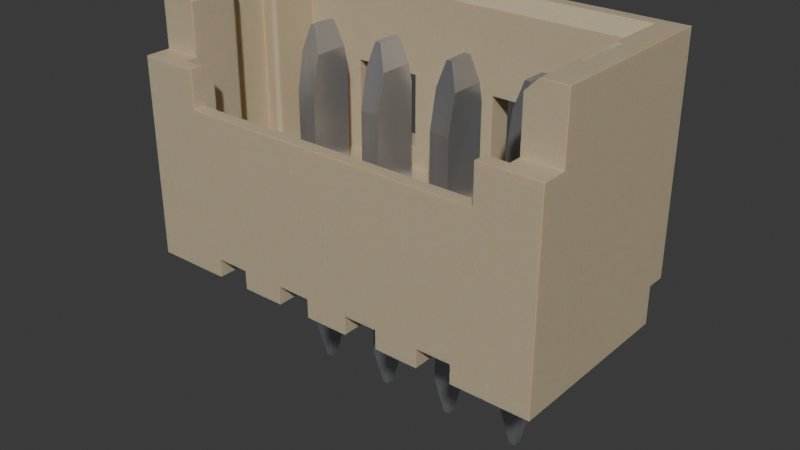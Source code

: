# Source: Conn_Molex_PicoBlade_1x4_53047-0410.blend  (saved by Blender 4.1.24; exported with 4.5.12 LTS)
import bpy
from mathutils import Matrix  # noqa: F401  (used for matrix-valued properties, if any)

bpy.ops.wm.read_factory_settings(use_empty=True)
scene = bpy.context.scene
scene.name = 'Scene'

# ---- collections
col_conn_molex_picoblade_1x4_53047_0410 = bpy.data.collections.new('Conn_Molex_PicoBlade_1x4_53047-0410'); scene.collection.children.link(col_conn_molex_picoblade_1x4_53047_0410)

# ---- materials (node trees are filled in below, after node groups)
mat_metal_pins = bpy.data.materials.new('metal_pins')
mat_metal_pins.use_transparent_shadow = False
mat_metal_pins.preview_render_type = 'CUBE'
mat_plastic_case_beige = bpy.data.materials.new('plastic_case_beige')
mat_plastic_case_beige.use_transparent_shadow = False
mat_plastic_case_beige.preview_render_type = 'CUBE'

# ---- material node trees
mat_metal_pins.use_nodes = True; mat_metal_pins.node_tree.nodes.clear()
_N = mat_metal_pins.node_tree.nodes; _L = mat_metal_pins.node_tree.links
n0 = _N.new('ShaderNodeMapping'); n0.name = 'Mapping'; n0.location = (-1447, -91)
n0.inputs[3].default_value = (4.8, 1.2, 1.1)
n1 = _N.new('ShaderNodeBsdfPrincipled'); n1.name = 'Principled BSDF'; n1.location = (-560, 254)
n1.distribution = 'GGX'
n1.subsurface_method = 'BURLEY'
n1.inputs[1].default_value = 0.7818
n1.inputs[2].default_value = 0.2886
n1.inputs[3].default_value = 1.45
n1.inputs[13].default_value = 0.0
n1.inputs[27].default_value = (0.0, 0.0, 0.0, 1.0)
n1.inputs[28].default_value = 1.0
n2 = _N.new('ShaderNodeOutputMaterial'); n2.name = 'Material Output.002'; n2.location = (-205, 253)
n2.width = 213
n3 = _N.new('ShaderNodeTexNoise'); n3.name = 'Noise Texture.002'; n3.location = (-1228, -73)
n3.inputs[2].default_value = 0.1
n3.inputs[3].default_value = 7.0
n3.inputs[4].default_value = 0.6
n3.inputs[8].default_value = 0.4
n4 = _N.new('ShaderNodeTexCoord'); n4.name = 'Texture Coordinate'; n4.location = (-1636, -116)
n5 = _N.new('ShaderNodeMix'); n5.name = 'Mix.001'; n5.location = (-921, 45)
n5.data_type = 'RGBA'
n5.inputs[6].default_value = (0.9398, 0.9547, 1.0, 1.0)
n5.inputs[7].default_value = (0.13, 0.1259, 0.1359, 1.0)
n6 = _N.new('ShaderNodeBump'); n6.name = 'Bump.001'; n6.location = (-1001, -227)
n6.inputs[0].default_value = 0.05
n6.inputs[1].default_value = 0.01
n6.inputs[2].default_value = 1.0
_L.new(n1.outputs[0], n2.inputs[0])
_L.new(n3.outputs[0], n6.inputs[3])
_L.new(n0.outputs[0], n3.inputs[0])
_L.new(n3.outputs[0], n5.inputs[0])
_L.new(n4.outputs[3], n0.inputs[0])
_L.new(n5.outputs[2], n1.inputs[0])
_L.new(n6.outputs[0], n1.inputs[5])
n2.is_active_output = True
mat_plastic_case_beige.use_nodes = True; mat_plastic_case_beige.node_tree.nodes.clear()
_N = mat_plastic_case_beige.node_tree.nodes; _L = mat_plastic_case_beige.node_tree.links
n0 = _N.new('ShaderNodeMapping'); n0.name = 'Mapping'; n0.location = (-1285, 476)
n0.inputs[3].default_value = (3.0, 1.0, 1.0)
n1 = _N.new('ShaderNodeOutputMaterial'); n1.name = 'Material Output.001'; n1.location = (26, 511)
n2 = _N.new('ShaderNodeTexCoord'); n2.name = 'Texture Coordinate'; n2.location = (-1524, 391)
n3 = _N.new('ShaderNodeTexNoise'); n3.name = 'Noise Texture'; n3.location = (-1027, 281)
n3.inputs[2].default_value = 80.0
n3.inputs[3].default_value = 10.8
n3.inputs[4].default_value = 0.917
n3.inputs[8].default_value = 1.6
n4 = _N.new('ShaderNodeBump'); n4.name = 'Bump'; n4.location = (-650, 112)
n4.inputs[0].default_value = 0.05
n4.inputs[1].default_value = 1.0
n4.inputs[2].default_value = 1.0
n5 = _N.new('ShaderNodeValToRGB'); n5.name = 'ColorRamp'; n5.location = (-755, 435)
while len(n5.color_ramp.elements) > 1: n5.color_ramp.elements.remove(n5.color_ramp.elements[-1])
n5.color_ramp.elements[0].position = 0.0; n5.color_ramp.elements[0].color = (0.4187, 0.3465, 0.2389, 1.0)
_e = n5.color_ramp.elements.new(1.0); _e.color = (1.0, 0.8122, 0.55, 1.0)
n6 = _N.new('ShaderNodeBsdfPrincipled'); n6.name = 'Principled BSDF.001'; n6.location = (-306, 487)
n6.distribution = 'GGX'
n6.subsurface_method = 'BURLEY'
n6.inputs[1].default_value = 0.02
n6.inputs[2].default_value = 0.4636
n6.inputs[3].default_value = 1.4
n6.inputs[8].default_value = 1.0
n6.inputs[10].default_value = 0.1
n6.inputs[13].default_value = 0.3
n6.inputs[18].default_value = 0.2
n6.inputs[27].default_value = (0.0, 0.0, 0.0, 1.0)
n6.inputs[28].default_value = 1.0
n7 = _N.new('ShaderNodeMix'); n7.name = 'Mix'; n7.location = (-476, 367)
n7.data_type = 'RGBA'
n7.inputs[0].default_value = 0.1
n7.inputs[7].default_value = (0.2029, 0.2525, 0.1267, 1.0)
_L.new(n6.outputs[0], n1.inputs[0])
_L.new(n0.outputs[0], n3.inputs[0])
_L.new(n2.outputs[0], n0.inputs[0])
_L.new(n3.outputs[0], n5.inputs[0])
_L.new(n3.outputs[0], n4.inputs[3])
_L.new(n4.outputs[0], n6.inputs[5])
_L.new(n5.outputs[0], n7.inputs[6])
_L.new(n7.outputs[2], n6.inputs[0])
n1.is_active_output = True

# ---- world
world_world = bpy.data.worlds.new('World'); scene.world = world_world
world_world.use_nodes = True; world_world.node_tree.nodes.clear()
_N = world_world.node_tree.nodes; _L = world_world.node_tree.links
n0 = _N.new('ShaderNodeOutputWorld'); n0.name = 'World Output'; n0.location = (300, 300)
n1 = _N.new('ShaderNodeBackground'); n1.name = 'Background'; n1.location = (10, 300)
n1.inputs[0].default_value = (0.05088, 0.05088, 0.05088, 1.0)
_L.new(n1.outputs[0], n0.inputs[0])
n0.is_active_output = True
world_world.color = (0.05088, 0.05088, 0.05088)
world_world.use_sun_shadow = False
world_world.sun_shadow_jitter_overblur = 0.0

# ---- meshes
me_conn_molex_picoblade_1x4_53047_0410 = bpy.data.meshes.new('Conn_Molex_PicoBlade_1x4_53047-0410')
me_conn_molex_picoblade_1x4_53047_0410.from_pydata([(2.34, 0.375, 2.8), (-1.5, -1.65, 3.2), (-1.5, -2.05, 3.2), (-1.5, 0.85, 4.768e-07), (4.675, 0.85, 4.768e-07), (5.25, 0.85, 4.768e-07), (4.025, -2.05, 4.768e-07), (2.775, 1.15, 4.768e-07), (1.525, -2.05, 4.768e-07), (0.275, 1.15, 4.768e-07), (-0.275, -2.05, 4.768e-07), (-0.925, 0.85, 4.768e-07), (4.025, -2.05, 0.3), (4.025, 0.85, 0.1), (4.025, -0.85, 0.3), (0.975, -2.05, 4.768e-07), (2.775, -2.05, 0.3), (3.475, -2.05, 4.768e-07), (3.475, -2.05, 0.3), (5.25, -2.05, 4.768e-07), (4.3, -2.05, 3.2), (4.3, -2.05, 2.6), (-1.5, -2.05, -2.146e-06), (0.275, 0.85, 0.1), (0.275, -0.85, 0.3), (0.275, -2.05, 0.3), (0.275, -2.05, 4.768e-07), (-0.275, 1.15, 0.6), (0.275, 1.15, 0.6), (-0.275, 1.15, 4.768e-07), (-0.925, 1.15, 0.6), (-1.5, 1.15, 0.6), (-1.5, 1.15, 4.2), (4.675, 1.15, 4.768e-07), (4.025, 1.15, 4.768e-07), (3.475, 1.15, 0.6), (3.475, 1.15, 4.768e-07), (2.225, 1.15, 0.6), (2.225, 1.15, 4.768e-07), (0.975, 1.15, 0.6), (0.975, 1.15, 4.768e-07), (1.175, 1.15, 2.75), (0.075, 1.15, 1.6), (1.175, 1.15, 1.6), (0.075, 1.15, 2.75), (0.075, 0.75, 2.75), (1.175, 0.75, 1.6), (0.075, 0.75, 1.6), (-0.9, 0.75, 4.0), (4.65, 0.75, 4.0), (1.175, 0.75, 2.75), (3.675, 0.75, 1.6), (2.575, 0.75, 2.75), (-1.1, 0.95, 4.2), (-0.9, -1.65, 4.0), (-1.1, -1.65, 4.2), (-0.9025, -0.8763, 4.003), (-0.9106, -0.8579, 4.011), (-0.9194, -0.8465, 4.019), (-0.9371, -0.8332, 4.037), (-0.959, -0.8258, 4.059), (-0.9716, -0.8249, 4.072), (-1.1, -0.04652, 4.2), (-0.9638, -0.07481, 4.064), (-0.9215, -0.05554, 4.021), (-0.9073, -0.03605, 4.007), (-0.9, -0.005, 4.0), (4.85, -1.65, 4.2), (-1.5, -1.65, 4.2), (-1.1, -0.8535, 4.2), (-1.2, -0.02317, 4.2), (4.85, 0.95, 4.2), (4.95, -0.02317, 4.2), (4.95, -0.02317, 1.25), (4.95, -0.8768, 4.2), (4.95, -0.8768, 1.25), (4.85, -0.8535, 4.2), (4.736, -0.8268, 1.25), (4.85, -0.04652, 4.2), (4.661, -0.04209, 4.011), (4.709, -0.07418, 4.059), (4.722, -0.07507, 4.072), (4.69, -0.8319, 4.04), (4.652, -0.8795, 4.002), (4.736, -0.07317, 1.25), (4.736, -0.07317, 4.086), (4.65, -1.65, 1.25), (4.65, -0.895, 1.25), (4.652, -0.8772, 1.25), (4.659, -0.8606, 1.25), (4.67, -0.8462, 1.25), (4.684, -0.835, 1.25), (4.7, -0.8278, 1.25), (4.718, -0.825, 1.25), (4.718, -0.07497, 1.25), (4.7, -0.07218, 1.25), (-0.9, 0.75, 1.25), (-0.9023, -0.0228, 1.25), (-0.9198, -0.05381, 1.25), (-0.9503, -0.07218, 1.25), (-0.9681, -0.07497, 1.25), (-0.9681, -0.825, 1.25), (-0.9339, -0.835, 1.25), (-0.9198, -0.8462, 1.25), (-0.9, -0.895, 1.25), (3.91, 0.375, 1.25), (3.59, 0.375, 1.25), (3.91, -0.375, 1.25), (2.34, 0.375, 1.25), (1.09, 0.375, 1.25), (0.16, 0.375, 1.25), (-0.16, 0.375, 1.25), (-0.9, -1.65, 1.25), (-0.9859, -0.07317, 4.086), (-0.9397, -0.06806, 4.04), (-0.9017, -0.02053, 4.002), (-0.9, -0.005, 1.25), (-0.9091, -0.03944, 1.25), (-0.9339, -0.06496, 1.25), (-0.9859, -0.07317, 1.25), (-1.2, -0.8768, 4.2), (-1.2, -0.02317, 1.25), (-1.2, -0.8768, 1.25), (-0.9859, -0.8268, 1.25), (-0.9503, -0.8278, 1.25), (-0.9091, -0.8606, 1.25), (-0.9023, -0.8772, 1.25), (-0.9859, -0.8268, 4.086), (-0.9, -0.895, 4.0), (4.3, -1.65, 2.4), (-0.55, -1.65, 2.4), (-0.9, -1.65, 3.0), (-0.55, -1.65, 3.0), (-0.9, -1.85, 3.2), (-0.55, -1.85, 3.2), (-0.55, -1.85, 2.6), (4.3, -1.85, 2.6), (-0.55, -2.05, 2.6), (4.3, -1.65, 3.0), (4.3, -1.85, 3.2), (5.25, -1.65, 3.2), (5.25, -2.05, 3.2), (4.65, -0.895, 4.0), (4.65, -1.65, 4.0), (4.65, -1.65, 3.2), (4.65, -1.85, 3.2), (4.65, -1.65, 3.0), (4.65, 0.75, 1.25), (4.736, -0.8268, 4.086), (4.714, -0.8252, 4.064), (4.671, -0.8445, 4.021), (4.657, -0.864, 4.007), (-0.9, -1.65, 3.2), (-0.55, -2.05, 3.2), (5.25, 1.15, 4.2), (5.25, -1.65, 4.2), (5.25, 1.15, 0.6), (5.25, 0.85, 0.6), (4.675, 1.15, 0.6), (4.675, 0.85, 0.6), (4.684, -0.06496, 1.25), (4.67, -0.05381, 1.25), (4.659, -0.03944, 1.25), (4.652, -0.0228, 1.25), (4.65, -0.005, 1.25), (4.65, -0.005, 4.0), (4.653, -0.02367, 4.003), (4.669, -0.05349, 4.019), (4.687, -0.06679, 4.037), (3.59, 0.3107, 3.1), (3.59, 0.175, -1.7), (3.7, 0.065, -2.3), (3.7, -0.065, -2.3), (3.91, -0.175, -1.7), (3.8, -0.065, -2.3), (3.91, 0.175, -1.7), (3.8, 0.065, -2.3), (3.59, 0.175, 0.1), (3.91, 0.175, 0.1), (3.91, -0.175, 0.1), (3.91, 0.3107, 3.1), (3.59, -0.175, -1.7), (3.59, -0.175, 0.1), (3.475, 0.85, 0.1), (4.025, 1.15, 0.6), (3.475, 0.85, 0.6), (4.025, 0.85, 0.6), (3.475, -0.85, 0.3), (4.025, -0.85, 0.1), (3.475, -0.85, 0.1), (3.91, -0.255, 3.1), (3.59, -0.255, 3.1), (3.59, -0.375, 1.25), (3.59, -0.375, 2.5), (3.91, -0.375, 2.5), (3.7, 0.225, 3.5), (3.91, 0.375, 2.8), (3.8, 0.225, 3.5), (3.7, -0.175, 3.5), (3.8, -0.175, 3.5), (3.59, 0.375, 2.8), (2.34, -0.375, 1.25), (2.34, -0.375, 2.5), (2.45, -0.065, -2.3), (2.66, -0.175, -1.7), (2.34, -0.175, -1.7), (2.34, 0.175, 0.1), (2.34, -0.175, 0.1), (2.775, 1.15, 0.6), (2.775, -0.85, 0.3), (2.775, -2.05, 4.768e-07), (2.225, 0.85, 0.6), (2.225, -0.85, 0.1), (2.225, -2.05, 0.3), (2.225, -2.05, 4.768e-07), (2.775, -0.85, 0.1), (2.225, -0.85, 0.3), (2.775, 0.85, 0.6), (2.775, 0.85, 0.1), (2.225, 0.85, 0.1), (2.34, 0.175, -1.7), (2.45, 0.065, -2.3), (2.55, 0.065, -2.3), (2.55, -0.065, -2.3), (2.66, 0.175, -1.7), (2.66, 0.175, 0.1), (2.66, -0.175, 0.1), (2.66, -0.375, 1.25), (2.66, 0.375, 1.25), (2.66, 0.3107, 3.1), (2.66, -0.255, 3.1), (2.34, -0.255, 3.1), (2.66, -0.375, 2.5), (2.45, -0.175, 3.5), (2.45, 0.225, 3.5), (2.66, 0.375, 2.8), (2.34, 0.3107, 3.1), (2.55, 0.225, 3.5), (2.55, -0.175, 3.5), (1.09, -0.175, -1.7), (1.09, 0.175, -1.7), (1.09, -0.375, 1.25), (1.09, 0.3107, 3.1), (1.2, -0.065, -2.3), (1.525, -0.85, 0.1), (1.09, 0.175, 0.1), (1.09, -0.175, 0.1), (1.41, -0.175, 0.1), (1.525, -2.05, 0.3), (1.525, 1.15, 4.768e-07), (1.525, 1.15, 0.6), (0.975, -2.05, 0.3), (1.525, -0.85, 0.3), (0.975, -0.85, 0.1), (0.975, -0.85, 0.3), (1.525, 0.85, 0.6), (1.525, 0.85, 0.1), (0.975, 0.85, 0.6), (0.975, 0.85, 0.1), (1.41, 0.175, -1.7), (1.2, 0.065, -2.3), (1.3, -0.065, -2.3), (1.3, 0.065, -2.3), (1.41, 0.175, 0.1), (1.41, -0.175, -1.7), (1.41, -0.255, 3.1), (1.41, -0.375, 1.25), (1.41, 0.375, 1.25), (1.41, 0.375, 2.8), (1.41, 0.3107, 3.1), (1.09, -0.255, 3.1), (1.41, -0.375, 2.5), (1.3, -0.175, 3.5), (1.3, 0.225, 3.5), (1.2, 0.225, 3.5), (1.09, 0.375, 2.8), (1.2, -0.175, 3.5), (1.09, -0.375, 2.5), (-0.16, -0.175, 0.1), (-0.16, 0.175, 0.1), (-0.16, 0.175, -1.7), (-0.16, 0.3107, 3.1), (-0.05, 0.065, -2.3), (-0.05, -0.065, -2.3), (-0.16, -0.175, -1.7), (0.16, -0.175, -1.7), (0.275, -0.85, 0.1), (0.16, 0.175, 0.1), (0.275, 0.85, 0.6), (-0.275, 0.85, 0.6), (-0.275, 0.85, 0.1), (-0.275, -0.85, 0.3), (-0.275, -2.05, 0.3), (-0.275, -0.85, 0.1), (0.05, 0.065, -2.3), (0.05, -0.065, -2.3), (0.16, 0.175, -1.7), (0.16, -0.175, 0.1), (0.16, -0.255, 3.1), (0.16, -0.375, 2.5), (-0.16, -0.375, 2.5), (-0.05, -0.175, 3.5), (-0.16, -0.255, 3.1), (0.05, 0.225, 3.5), (0.16, 0.3107, 3.1), (-0.16, 0.375, 2.8), (0.16, 0.375, 2.8), (-0.05, 0.225, 3.5), (0.05, -0.175, 3.5), (-0.16, -0.375, 1.25), (0.16, -0.375, 1.25), (3.675, 0.75, 2.75), (3.675, 1.15, 2.75), (2.575, 1.15, 2.75), (2.575, 1.15, 1.6), (3.675, 1.15, 1.6), (2.575, 0.75, 1.6), (-1.5, 0.85, 0.6), (-0.925, 0.85, 0.6), (-0.925, 1.15, 4.768e-07)], [], [(221, 220, 224, 222), (11, 3, 317, 318), (204, 224, 225, 226), (313, 52, 316, 314), (138, 139, 145, 146), (96, 48, 66, 116), (135, 137, 21, 136), (303, 304, 306, 305, 281, 307), (282, 280, 296, 294), (17, 18, 12, 6, 19, 141, 20, 21, 137, 153, 2, 22, 10, 292, 25, 26, 15, 251, 248, 8, 214, 213, 16, 210), (300, 302, 281, 305, 111, 309), (54, 152, 133, 131, 112, 104, 128), (170, 181, 182, 177), (192, 107, 194, 193), (26, 9, 40, 15), (145, 139, 20, 141, 140, 144), (220, 205, 207, 206), (120, 122, 121, 70), (1, 2, 153, 134, 133, 152), (158, 159, 4, 33), (180, 190, 194, 107, 105, 196), (13, 183, 185, 186), (48, 96, 46, 47, 45, 50), (190, 199, 198, 191, 193, 194), (203, 205, 220, 221), (218, 219, 211, 217), (64, 65, 115, 66, 48, 53, 62, 113, 63, 114), (315, 51, 311, 312), (69, 55, 54, 128, 56, 57, 58, 59, 60, 61, 127), (263, 258, 256, 244, 253, 246, 247), (56, 128, 104, 126), (53, 71, 78, 72, 74, 76, 67, 155, 154, 32, 68, 55, 69, 120, 70, 62), (183, 189, 187, 18, 17, 36, 35, 185), (260, 240, 259, 262), (8, 249, 38, 214), (240, 239, 246, 245), (44, 42, 28, 27, 29, 319, 30, 31, 32, 41), (172, 181, 170, 171), (232, 230, 238, 233, 231, 202), (296, 280, 279, 287), (262, 261, 243, 260), (181, 173, 179, 182), (276, 272, 273, 274), (159, 157, 5, 4), (31, 317, 3, 22, 2, 1, 68, 32), (304, 303, 308, 298), (6, 12, 14, 188, 13, 186, 184, 34), (210, 7, 36, 17), (319, 11, 318, 30), (147, 96, 116, 97, 117, 98, 309, 111, 110, 310, 241, 109, 267, 266, 201, 108, 228, 106, 105, 107, 160, 161, 162, 163, 164), (164, 165, 49, 147), (294, 296, 285, 295), (181, 172, 174, 173), (229, 230, 232, 227, 228, 235), (285, 296, 287, 297), (142, 87, 86, 146, 145, 144, 143), (252, 254, 253, 244), (100, 119, 121, 122, 123, 101, 124, 102, 103, 125, 126, 104, 112, 86, 87, 88, 89, 90, 91, 92, 93, 77, 75, 73, 84, 94, 95, 160, 107, 192, 106, 228, 227, 201, 266, 241, 310, 309, 98, 118, 99), (271, 265, 272, 276, 270, 277), (293, 290, 287, 279), (280, 284, 278, 279), (149, 148, 77, 93), (63, 100, 99), (114, 99, 118), (114, 63, 99), (151, 150, 90, 89), (81, 80, 95, 94), (150, 82, 91, 90), (142, 83, 88, 87), (166, 165, 164, 163), (79, 166, 163, 162), (167, 79, 162, 161), (80, 168, 160, 95), (63, 113, 119, 100), (60, 59, 102, 124), (85, 81, 94, 84), (112, 131, 132, 130, 129, 138, 146, 86), (122, 120, 69, 127, 123), (217, 211, 37, 208), (1, 152, 54, 55, 68), (156, 157, 159, 158), (154, 156, 315, 312), (24, 291, 293, 286), (57, 56, 126, 125), (149, 93, 92), (82, 92, 91), (82, 149, 92), (58, 57, 125, 103), (64, 114, 118, 98), (115, 65, 117, 97), (168, 167, 161, 160), (72, 73, 75, 74), (154, 155, 140, 141, 19, 5, 157, 156), (65, 64, 98, 117), (127, 61, 101, 123), (66, 115, 97, 116), (59, 58, 103, 102), (61, 60, 124, 101), (83, 151, 89, 88), (193, 191, 169, 200, 106, 192), (264, 259, 263, 247), (228, 108, 0, 235), (256, 258, 257, 255), (44, 45, 47, 42), (171, 170, 175, 176), (175, 170, 177, 178), (176, 174, 172, 171), (188, 189, 183, 177, 182, 179), (180, 197, 199, 190), (178, 177, 183, 13, 188, 179), (41, 50, 45, 44), (42, 47, 46, 43), (311, 51, 316, 52, 48, 50, 46, 96, 147), (12, 18, 187, 14), (309, 310, 299, 300), (48, 52, 311, 147, 49), (173, 174, 176, 175), (110, 111, 305, 306), (269, 265, 271, 266, 267, 268), (53, 48, 49, 71), (131, 133, 134, 132), (198, 199, 197, 195), (202, 231, 236, 0, 108, 201), (136, 21, 20, 139, 138, 129), (210, 16, 209, 215, 218, 217, 208, 7), (16, 213, 216, 209), (23, 288, 28, 9, 26, 25, 24, 286), (212, 219, 225, 206, 207, 215), (209, 216, 212, 215), (226, 225, 219, 218, 215, 207), (213, 214, 38, 37, 211, 219, 212, 216), (70, 121, 119, 113, 62), (223, 204, 205, 203), (234, 236, 231, 233), (222, 224, 204, 223), (222, 223, 203, 221), (274, 242, 270, 276), (195, 169, 191, 198), (143, 144, 140, 155, 67), (201, 227, 232, 202), (255, 257, 39, 250), (233, 238, 237, 234), (261, 264, 239, 243), (253, 258, 263, 245, 246), (30, 318, 317, 31), (200, 169, 195, 197, 180, 196), (74, 75, 77, 148, 76), (239, 264, 247, 246), (243, 239, 240, 260), (258, 253, 254, 251, 15, 40, 39, 257), (167, 168, 80, 81, 85, 78, 71, 49, 165, 166, 79), (173, 175, 178, 179), (259, 240, 245, 263), (248, 251, 254, 252), (8, 248, 252, 244, 256, 255, 250, 249), (224, 220, 206, 225), (262, 259, 264, 261), (267, 109, 275, 268), (229, 237, 238, 230), (130, 135, 136, 129), (283, 284, 280, 282), (288, 289, 27, 28), (273, 269, 268, 275, 242, 274), (269, 273, 272, 265), (186, 185, 35, 184), (295, 285, 284, 283), (72, 78, 85, 84, 73), (277, 270, 242, 275, 109, 241), (0, 236, 234, 237, 229, 235), (286, 293, 279, 278, 297, 287, 290, 23), (205, 204, 226, 207), (25, 292, 291, 24), (290, 293, 291, 292, 10, 29, 27, 289), (34, 184, 35, 36, 7, 208, 37, 38, 249, 250, 39, 40, 9, 28, 42, 43, 41, 32, 154, 312, 313, 314, 315, 156, 158, 33), (23, 290, 289, 288), (312, 311, 52, 313), (284, 285, 297, 278), (6, 34, 33, 4, 5, 19), (301, 308, 303, 307), (294, 295, 283, 282), (241, 266, 271, 277), (43, 46, 50, 41), (299, 298, 308, 301, 302, 300), (29, 10, 22, 3, 11, 319), (14, 187, 189, 188), (105, 106, 200, 196), (110, 306, 304, 298, 299, 310), (137, 135, 130, 132, 134, 153), (143, 67, 76, 148, 149, 82, 150, 151, 83, 142), (314, 316, 51, 315), (307, 281, 302, 301)])
me_conn_molex_picoblade_1x4_53047_0410.polygons.foreach_set('use_smooth', [True] * 191)
me_conn_molex_picoblade_1x4_53047_0410.polygons.foreach_set('material_index', [0, 1, 0, 1, 1, 1, 1, 0, 0, 1, 0, 1, 0, 0, 1, 1, 0, 1, 1, 1, 0, 1, 1, 0, 0, 1, 1, 1, 1, 1, 1, 1, 1, 0, 1, 0, 1, 0, 0, 0, 0, 0, 0, 1, 1, 0, 1, 1, 1, 1, 1, 0, 0, 0, 0, 1, 1, 1, 0, 1, 0, 1, 1, 1, 1, 1, 1, 1, 1, 1, 1, 1, 1, 1, 1, 1, 1, 1, 1, 1, 1, 1, 1, 1, 1, 1, 1, 1, 1, 1, 1, 1, 1, 1, 1, 1, 1, 1, 1, 0, 0, 0, 1, 1, 0, 0, 0, 1, 0, 1, 1, 1, 1, 1, 0, 1, 0, 0, 0, 1, 1, 0, 0, 1, 1, 1, 1, 1, 1, 1, 1, 1, 0, 0, 0, 0, 0, 0, 1, 0, 1, 0, 0, 1, 1, 0, 1, 0, 0, 1, 1, 0, 0, 1, 1, 0, 0, 0, 0, 1, 0, 1, 0, 0, 1, 0, 1, 0, 0, 1, 0, 1, 1, 1, 1, 1, 0, 1, 0, 0, 0, 1, 0, 1, 1, 0, 0, 1, 1, 1, 0])
_k = set([(0, 108), (0, 235), (0, 236), (1, 2), (1, 68), (1, 152), (2, 22), (2, 153), (3, 11), (3, 22), (3, 317), (4, 5), (4, 33), (4, 159), (5, 19), (5, 157), (6, 12), (6, 19), (6, 34), (7, 36), (7, 208), (7, 210), (8, 214), (8, 248), (8, 249), (9, 26), (9, 28), (9, 40), (10, 22), (10, 29), (10, 292), (11, 318), (11, 319), (12, 14), (12, 18), (13, 183), (13, 186), (13, 188), (14, 187), (14, 188), (15, 26), (15, 40), (15, 251), (16, 209), (16, 210), (16, 213), (17, 18), (17, 36), (17, 210), (18, 187), (19, 141), (20, 21), (20, 139), (20, 141), (21, 136), (21, 137), (23, 286), (23, 288), (23, 290), (24, 25), (24, 286), (24, 291), (25, 26), (25, 292), (27, 28), (27, 29), (27, 289), (28, 288), (29, 319), (30, 31), (30, 318), (30, 319), (31, 32), (31, 317), (32, 68), (32, 154), (33, 34), (33, 158), (34, 184), (35, 36), (35, 184), (35, 185), (37, 38), (37, 208), (37, 211), (38, 214), (38, 249), (39, 40), (39, 250), (39, 257), (41, 43), (41, 44), (41, 50), (42, 43), (42, 44), (42, 47), (43, 46), (44, 45), (45, 47), (45, 50), (46, 47), (46, 50), (48, 49), (48, 53), (48, 66), (48, 96), (49, 71), (49, 147), (49, 165), (51, 311), (51, 315), (51, 316), (52, 311), (52, 313), (52, 316), (53, 62), (53, 71), (54, 55), (54, 128), (54, 152), (55, 68), (55, 69), (56, 57), (56, 128), (57, 58), (58, 59), (59, 60), (60, 61), (61, 127), (62, 70), (62, 113), (63, 113), (63, 114), (64, 65), (64, 114), (65, 115), (66, 115), (67, 76), (67, 143), (67, 155), (69, 120), (69, 127), (70, 120), (70, 121), (71, 78), (72, 73), (72, 74), (72, 78), (73, 75), (73, 84), (74, 75), (74, 76), (75, 77), (76, 148), (77, 93), (78, 85), (79, 166), (79, 167), (80, 81), (80, 168), (81, 85), (82, 91), (82, 149), (82, 150), (83, 142), (83, 151), (84, 94), (86, 87), (86, 112), (86, 146), (87, 88), (88, 89), (89, 90), (90, 91), (91, 92), (92, 93), (94, 95), (95, 160), (96, 116), (96, 147), (97, 116), (97, 117), (98, 117), (98, 118), (99, 100), (99, 118), (100, 119), (101, 123), (101, 124), (102, 103), (102, 124), (103, 125), (104, 112), (104, 126), (105, 106), (105, 107), (105, 196), (106, 192), (106, 200), (107, 192), (107, 194), (108, 201), (108, 228), (109, 241), (109, 267), (109, 275), (110, 111), (110, 306), (110, 310), (111, 305), (111, 309), (112, 131), (114, 118), (119, 121), (120, 122), (121, 122), (122, 123), (125, 126), (129, 130), (129, 136), (129, 138), (130, 132), (130, 135), (131, 132), (131, 133), (132, 134), (133, 134), (133, 152), (134, 153), (135, 136), (135, 137), (137, 153), (138, 139), (138, 146), (139, 145), (140, 141), (140, 144), (140, 155), (142, 143), (143, 144), (144, 145), (145, 146), (147, 164), (148, 149), (150, 151), (154, 155), (154, 156), (156, 157), (156, 158), (157, 159), (158, 159), (160, 161), (161, 162), (162, 163), (163, 164), (165, 166), (167, 168), (169, 191), (169, 195), (169, 200), (170, 171), (170, 175), (170, 177), (170, 181), (171, 172), (171, 176), (172, 174), (172, 181), (173, 174), (173, 175), (173, 179), (173, 181), (174, 176), (175, 176), (175, 178), (177, 178), (177, 182), (178, 179), (179, 182), (180, 190), (180, 196), (180, 197), (181, 182), (183, 185), (183, 189), (184, 186), (185, 186), (187, 189), (188, 189), (190, 194), (190, 199), (191, 193), (191, 198), (192, 193), (193, 194), (195, 197), (195, 198), (196, 200), (197, 199), (198, 199), (201, 202), (201, 227), (202, 231), (202, 232), (203, 205), (203, 221), (203, 223), (204, 205), (204, 223), (204, 224), (204, 226), (205, 207), (205, 220), (206, 207), (206, 220), (206, 225), (207, 226), (208, 217), (209, 215), (209, 216), (211, 217), (211, 219), (212, 215), (212, 216), (212, 219), (213, 214), (213, 216), (215, 218), (217, 218), (218, 219), (220, 221), (220, 224), (221, 222), (222, 223), (222, 224), (224, 225), (225, 226), (227, 228), (227, 232), (228, 235), (229, 230), (229, 235), (229, 237), (230, 232), (230, 238), (231, 233), (231, 236), (233, 234), (233, 238), (234, 236), (234, 237), (237, 238), (239, 240), (239, 243), (239, 246), (239, 264), (240, 245), (240, 259), (240, 260), (241, 266), (241, 277), (242, 270), (242, 274), (242, 275), (243, 260), (243, 261), (244, 252), (244, 253), (244, 256), (245, 246), (245, 263), (246, 247), (247, 263), (247, 264), (248, 251), (248, 252), (249, 250), (250, 255), (251, 254), (252, 254), (253, 254), (253, 258), (255, 256), (255, 257), (256, 258), (257, 258), (259, 262), (259, 263), (259, 264), (260, 262), (261, 262), (261, 264), (265, 269), (265, 271), (265, 272), (266, 267), (266, 271), (267, 268), (268, 269), (268, 275), (269, 273), (270, 276), (270, 277), (271, 277), (272, 273), (272, 276), (273, 274), (274, 276), (278, 279), (278, 284), (278, 297), (279, 280), (279, 287), (280, 282), (280, 284), (280, 296), (281, 302), (281, 305), (281, 307), (282, 283), (282, 294), (283, 284), (283, 295), (284, 285), (285, 295), (285, 296), (285, 297), (286, 293), (287, 296), (287, 297), (288, 289), (289, 290), (290, 293), (291, 292), (291, 293), (294, 295), (294, 296), (298, 299), (298, 304), (298, 308), (299, 300), (299, 310), (300, 302), (300, 309), (301, 302), (301, 307), (301, 308), (303, 304), (303, 307), (303, 308), (304, 306), (305, 306), (309, 310), (311, 312), (312, 313), (312, 315), (313, 314), (314, 315), (314, 316), (317, 318)])
me_conn_molex_picoblade_1x4_53047_0410.attributes.new('sharp_edge', 'BOOLEAN', 'EDGE').data.foreach_set('value', [ (min(e.vertices), max(e.vertices)) in _k for e in me_conn_molex_picoblade_1x4_53047_0410.edges])
_uv = me_conn_molex_picoblade_1x4_53047_0410.uv_layers.new(name='UVMap')
_uv.uv.foreach_set('vector', [0.0, 0.3437, 1.0, 0.0, 1.0, 1.0, 0.0, 0.6562, 0.0, 1.0, 0.0, 0.0, 1.0, 0.0, 1.0, 1.0, 0.0, 1.0, 0.0, 0.0, 1.0, 0.0, 1.0, 1.0, 1.0, 0.0, 1.0, 1.0, 0.0, 1.0, 0.0, 0.0, 0.0, 0.0, 0.0, 1.0, 1.0, 1.0, 1.0, 0.0, 0.0, 0.0, 1.0, 0.0, 1.0, 1.0, 0.0, 1.0, 0.0, 0.0, 0.0, 1.0, 1.0, 1.0, 1.0, 0.0, 1.0, 0.6562, 0.4286, 1.0, 0.0, 1.0, 0.0, 0.0, 0.4286, 0.0, 1.0, 0.3437, 0.0, 0.3437, 1.0, 0.0, 1.0, 1.0, 0.0, 0.6562, 0.737, 0.0, 0.737, 0.09375, 0.8185, 0.09375, 0.8185, 0.0, 1.0, 0.0, 1.0, 1.0, 0.8593, 1.0, 0.8593, 0.8125, 0.1407, 0.8125, 0.1407, 1.0, 0.0, 1.0, 0.0, 0.0, 0.1815, 0.0, 0.1815, 0.09375, 0.263, 0.09375, 0.263, 0.0, 0.3667, 0.0, 0.3667, 0.09375, 0.4481, 0.09375, 0.4481, 0.0, 0.5519, 0.0, 0.5519, 0.09375, 0.6333, 0.09375, 0.6333, 0.0, 0.6757, 1.0, 1.0, 0.84, 1.0, 0.08571, 0.8378, 0.0, 0.0, 0.0, 0.0, 1.0, 1.0, 0.7906, 0.7091, 0.7906, 0.7091, 1.0, 0.6364, 0.7906, 0.0, 0.7906, 0.0, 0.0, 1.0, 0.0, 0.0, 0.0, 0.0, 1.0, 1.0, 1.0, 1.0, 0.0, 0.0, 0.0, 0.0, 1.0, 1.0, 1.0, 1.0, 0.0, 1.0, 0.0, 0.0, 0.0, 0.0, 1.0, 1.0, 1.0, 0.3684, 0.5, 0.0, 0.5, 0.0, 1.0, 1.0, 1.0, 1.0, 0.0, 0.3684, 0.0, 0.0, 0.0, 0.0, 1.0, 1.0, 1.0, 1.0, 0.0, 1.0, 1.0, 0.0, 1.0, 0.0, 0.0, 1.0, 0.0, 0.0, 0.0, 0.0, 1.0, 1.0, 1.0, 1.0, 0.5, 0.6316, 0.5, 0.6316, 0.0, 1.0, 0.0, 1.0, 1.0, 0.0, 1.0, 0.0, 0.0, 1.0, 0.08571, 1.0, 0.84, 0.6757, 1.0, 0.0, 1.0, 0.0, 0.0, 0.8378, 0.0, 1.0, 0.0, 0.0, 0.0, 0.0, 1.0, 1.0, 1.0, 0.0, 1.0, 0.0, 0.0, 0.3739, 0.1273, 0.1757, 0.1273, 0.1757, 0.5455, 0.3739, 0.5455, 0.6, 1.0, 1.0, 0.6563, 1.0, 0.3438, 0.6, 0.0, 0.0, 0.0, 0.0, 1.0, 0.0, 0.6857, 1.0, 1.0, 1.0, 0.0, 0.0, 0.3143, 1.0, 0.0, 0.0, 0.0, 0.0, 1.0, 1.0, 1.0, 0.9812, 0.1075, 0.9622, 0.03641, 0.947, 0.008483, 0.9319, 0.0, 0.1952, 0.0, 0.0, 1.0, 0.9724, 1.0, 0.9984, 0.4296, 1.0, 0.319, 0.9934, 0.1983, 0.0, 0.0, 0.0, 1.0, 1.0, 1.0, 1.0, 0.0, 0.0346, 1.0, 1.0, 1.0, 1.0, 0.0, 0.08492, 0.0, 0.0623, 0.01257, 0.03997, 0.05314, 0.02615, 0.09721, 0.01004, 0.1857, 0.001079, 0.2951, 0.0, 0.3581, 0.002306, 0.4296, 0.3971, 0.7909, 0.0, 0.0, 0.0, 1.0, 1.0, 1.0, 1.0, 0.0, 0.6029, 0.2091, 0.6029, 0.7909, 0.9706, 0.9708, 0.9697, 1.0, 0.0, 1.0, 0.0, 0.9732, 0.05926, 0.07143, 0.9407, 0.07143, 0.9407, 0.4273, 0.9556, 0.419, 0.9556, 0.7239, 0.9407, 0.7155, 0.9407, 1.0, 1.0, 1.0, 1.0, 0.0, 0.0, 0.0, 0.0, 1.0, 0.05926, 1.0, 0.05926, 0.7155, 0.04444, 0.7239, 0.04444, 0.419, 0.05926, 0.4273, 0.09375, 0.1667, 0.625, 0.1667, 0.625, 0.5, 1.0, 0.5, 1.0, 0.0, 0.0, 0.0, 0.0, 1.0, 0.09375, 1.0, 0.0, 0.3438, 1.0, 0.0, 1.0, 1.0, 0.0, 0.6563, 1.0, 0.0, 0.0, 0.0, 0.0, 1.0, 1.0, 1.0, 0.0, 0.0, 0.0, 1.0, 1.0, 1.0, 1.0, 0.0, 0.2333, 0.6548, 0.2333, 0.381, 0.263, 0.1429, 0.1815, 0.1429, 0.1815, 0.0, 0.08519, 0.0, 0.08519, 0.1429, 0.0, 0.1429, 0.0, 1.0, 0.3963, 0.6548, 0.0, 0.6857, 1.0, 1.0, 1.0, 0.0, 0.0, 0.3143, 0.0, 1.0, 0.6, 1.0, 1.0, 0.6562, 1.0, 0.3437, 0.6, 0.0, 0.0, 0.0, 0.0, 1.0, 0.0, 0.0, 1.0, 0.0, 1.0, 1.0, 0.0, 1.0, 1.0, 1.0, 1.0, 0.0, 0.0, 0.0, 0.0, 0.0, 0.0, 1.0, 1.0, 1.0, 1.0, 0.0, 1.0, 0.0, 1.0, 1.0, 0.0, 1.0, 0.0, 0.0, 1.0, 0.0, 1.0, 1.0, 0.0, 1.0, 0.0, 0.0, 0.1429, 0.0, 0.1429, 0.09375, 0.0, 0.09375, 0.0, 1.0, 0.7619, 1.0, 0.7619, 0.875, 1.0, 0.875, 1.0, 0.0, 0.0, 0.0, 0.1515, 1.0, 0.8586, 1.0, 1.0, 0.0, 1.0, 0.0, 1.0, 0.5, 0.625, 0.5, 0.625, 0.1667, 0.09375, 0.1667, 0.09375, 1.0, 0.0, 1.0, 0.0, 0.0, 1.0, 0.0, 0.0, 0.0, 0.0, 1.0, 1.0, 1.0, 0.0, 0.0, 0.0, 1.0, 1.0, 1.0, 1.0, 0.0, 0.9512, 0.0, 0.04878, 0.0, 0.04878, 0.3146, 0.04841, 0.322, 0.04731, 0.3289, 0.04556, 0.3349, 0.1691, 0.4688, 0.1691, 0.1562, 0.2211, 0.1562, 0.2211, 0.4688, 0.3724, 0.4688, 0.3724, 0.1562, 0.4244, 0.1562, 0.4244, 0.4688, 0.5756, 0.4688, 0.5756, 0.1562, 0.6276, 0.1562, 0.7789, 0.1562, 0.8309, 0.1562, 0.8309, 0.4688, 0.9567, 0.3396, 0.9544, 0.3349, 0.9527, 0.3289, 0.9516, 0.322, 0.9512, 0.3146, 0.0, 1.0, 1.0, 1.0, 1.0, 0.0, 0.0, 0.0, 0.0, 0.3143, 1.0, 0.0, 1.0, 1.0, 0.0, 0.6857, 1.0, 0.0, 0.0, 0.3438, 0.0, 0.6563, 1.0, 1.0, 1.0, 0.08571, 1.0, 0.84, 0.6757, 1.0, 0.0, 1.0, 0.0, 0.0, 0.8378, 0.0, 0.0, 1.0, 0.0, 0.0, 1.0, 0.0, 1.0, 1.0, 1.0, 0.0, 0.0, 0.0, 0.0, 0.7906, 0.6364, 0.7906, 0.7091, 1.0, 0.7091, 0.7906, 1.0, 0.7906, 1.0, 1.0, 0.0, 1.0, 0.0, 0.0, 1.0, 0.0, 0.03771, 0.3437, 0.03481, 0.343, 0.0, 0.3222, 0.0, 0.6778, 0.03481, 0.657, 0.03771, 0.6563, 0.0406, 0.6574, 0.04327, 0.6604, 0.04556, 0.6651, 0.04731, 0.6711, 0.04841, 0.678, 0.04878, 0.6854, 0.04878, 1.0, 0.9512, 1.0, 0.9512, 0.6854, 0.9516, 0.678, 0.9527, 0.6711, 0.9544, 0.6651, 0.9567, 0.6604, 0.9594, 0.6574, 0.9623, 0.6563, 0.9652, 0.657, 1.0, 0.6778, 1.0, 0.3222, 0.9652, 0.343, 0.9623, 0.3437, 0.9594, 0.3426, 0.9567, 0.3396, 0.8309, 0.4688, 0.7789, 0.4688, 0.7789, 0.1562, 0.6276, 0.1562, 0.6276, 0.4688, 0.5756, 0.4688, 0.4244, 0.4688, 0.3724, 0.4688, 0.2211, 0.4688, 0.1691, 0.4688, 0.04556, 0.3349, 0.04327, 0.3396, 0.0406, 0.3426, 0.0, 1.0, 0.6, 1.0, 1.0, 0.6563, 1.0, 0.3438, 0.6, 0.0, 0.0, 0.0, 1.0, 0.0, 0.0, 0.0, 0.3971, 0.7909, 0.3971, 0.2091, 0.0, 0.0, 0.0, 1.0, 1.0, 1.0, 1.0, 0.0, 0.9922, 0.7425, 1.0, 1.0, 0.0, 1.0, 0.0, 0.7921, 0.9922, 0.2575, 0.0, 0.2079, 0.0, 0.4143, 0.9837, 0.5383, 0.0, 0.4143, 0.0, 0.6056, 0.9837, 0.5383, 0.9922, 0.2575, 0.0, 0.4143, 0.9723, 0.08475, 0.9773, 0.2502, 0.0, 0.2307, 0.0, 0.1054, 0.995, 0.8337, 0.9905, 0.6868, 0.0, 0.5857, 0.0, 0.7921, 0.9773, 0.2502, 0.9837, 0.4617, 0.0, 0.3944, 0.0, 0.2307, 0.9697, 0.0, 0.9703, 0.01975, 0.0, 0.0268, 0.0, 0.0, 0.9706, 0.02925, 0.9697, 0.0, 0.0, 0.0, 0.0, 0.0268, 0.9735, 0.1237, 0.9706, 0.02925, 0.0, 0.0268, 0.0, 0.1054, 0.9766, 0.2263, 0.9735, 0.1237, 0.0, 0.1054, 0.0, 0.2307, 0.9905, 0.6868, 0.9828, 0.4323, 0.0, 0.3944, 0.0, 0.5857, 0.9922, 0.2575, 1.0, 0.0, 0.0, 0.0, 0.0, 0.2079, 0.9905, 0.3132, 0.9828, 0.5677, 0.0, 0.6056, 0.0, 0.4143, 1.0, 1.0, 0.995, 0.8337, 0.0, 0.7921, 0.0, 1.0, 0.0, 0.0, 0.0, 1.0, 0.06306, 1.0, 0.06306, 0.6571, 0.9369, 0.6571, 0.9369, 1.0, 1.0, 1.0, 1.0, 0.0, 0.0, 0.0, 1.0, 0.0, 1.0, 0.4671, 0.9613, 1.0, 0.0, 1.0, 1.0, 1.0, 0.0, 1.0, 0.0, 0.0, 1.0, 0.0, 0.0, 0.0, 0.0, 1.0, 0.8, 1.0, 1.0, 0.6667, 1.0, 0.0, 1.0, 0.0, 1.0, 1.0, 0.0, 1.0, 0.0, 0.0, 1.0, 1.0, 1.0, 0.1429, 0.7667, 0.381, 0.7667, 0.6548, 1.0, 1.0, 0.0, 1.0, 0.0, 0.0, 1.0, 0.0, 0.9735, 0.8763, 0.9706, 0.9708, 0.0, 0.9732, 0.0, 0.8946, 0.9922, 0.7425, 0.0, 0.7921, 0.0, 0.5857, 0.9837, 0.4617, 0.0, 0.5857, 0.0, 0.3944, 0.9837, 0.4617, 0.9922, 0.7425, 0.0, 0.5857, 0.9766, 0.7737, 0.9735, 0.8763, 0.0, 0.8946, 0.0, 0.7693, 0.9773, 0.7498, 0.9837, 0.5383, 0.0, 0.6056, 0.0, 0.7693, 0.9703, 0.9803, 0.9723, 0.9152, 0.0, 0.8946, 0.0, 0.9732, 0.9828, 0.4323, 0.9766, 0.2263, 0.0, 0.2307, 0.0, 0.3944, 1.0, 0.0, 0.0, 0.0, 0.0, 1.0, 1.0, 1.0, 1.0, 0.0, 1.0, 0.875, 0.7619, 0.875, 0.7619, 1.0, 0.0, 1.0, 0.0, 0.09375, 0.1429, 0.09375, 0.1429, 0.0, 0.9723, 0.9152, 0.9773, 0.7498, 0.0, 0.7693, 0.0, 0.8946, 1.0, 0.0, 0.995, 0.1663, 0.0, 0.2079, 0.0, 0.0, 0.9697, 1.0, 0.9703, 0.9803, 0.0, 0.9732, 0.0, 1.0, 0.9828, 0.5677, 0.9766, 0.7737, 0.0, 0.7693, 0.0, 0.6056, 0.995, 0.1663, 0.9905, 0.3132, 0.0, 0.4143, 0.0, 0.2079, 0.9703, 0.01975, 0.9723, 0.08475, 0.0, 0.1054, 0.0, 0.0268, 0.6757, 1.0, 1.0, 0.84, 1.0, 0.08571, 0.8378, 0.0, 0.0, 0.0, 0.0, 1.0, 0.0, 1.0, 0.0, 0.0, 1.0, 0.0, 1.0, 1.0, 0.0, 1.0, 0.0, 0.0, 1.0, 0.0, 1.0, 1.0, 1.0, 0.0, 0.0, 0.0, 0.0, 1.0, 1.0, 1.0, 1.0, 0.0, 1.0, 1.0, 0.0, 1.0, 0.0, 0.0, 0.0, 0.3438, 1.0, 0.0, 1.0, 1.0, 0.0, 0.6563, 0.0, 1.0, 0.0, 0.0, 1.0, 0.0, 1.0, 1.0, 0.0, 1.0, 1.0, 1.0, 1.0, 0.0, 0.0, 0.0, 1.0, 1.0, 1.0, 0.0, 0.0, 0.0, 0.3971, 0.2091, 0.6029, 0.2091, 0.6029, 0.7909, 0.0, 0.0, 0.1515, 1.0, 0.8586, 1.0, 1.0, 0.0, 0.3971, 0.7909, 0.3971, 0.2091, 0.0, 0.0, 0.0, 1.0, 1.0, 1.0, 0.6029, 0.7909, 1.0, 0.0, 1.0, 1.0, 0.0, 1.0, 0.0, 0.0, 0.0, 0.0, 0.0, 1.0, 1.0, 1.0, 1.0, 0.0, 0.8243, 0.5455, 0.8243, 0.1273, 0.6261, 0.1273, 0.6261, 0.5455, 0.0, 1.0, 0.3739, 0.5455, 0.3739, 0.1273, 0.0, 0.0, 1.0, 0.0, 1.0, 1.0, 1.0, 0.0, 0.0, 0.0, 0.0, 1.0, 0.0, 0.0, 0.0, 1.0, 1.0, 1.0, 1.0, 0.0, 0.0, 1.0, 0.6261, 0.5455, 0.8243, 0.5455, 1.0, 0.0, 1.0, 1.0, 1.0, 1.0, 0.0, 0.6857, 0.0, 0.3143, 1.0, 0.0, 0.0, 1.0, 0.0, 0.0, 1.0, 0.0, 1.0, 1.0, 1.0, 0.08571, 1.0, 0.84, 0.6757, 1.0, 0.0, 1.0, 0.0, 0.0, 0.8378, 0.0, 0.0, 1.0, 0.03361, 0.0, 0.9664, 0.0, 1.0, 1.0, 0.0, 0.0, 0.0, 1.0, 1.0, 1.0, 1.0, 0.0, 1.0, 0.0, 1.0, 1.0, 0.0, 1.0, 0.0, 0.0, 0.6757, 1.0, 1.0, 0.84, 1.0, 0.08571, 0.8378, 0.0, 0.0, 0.0, 0.0, 1.0, 0.25, 0.5, 0.25, 1.0, 1.0, 1.0, 1.0, 0.5, 0.75, 0.0, 0.0, 0.0, 1.0, 0.0, 1.0, 0.5, 0.625, 0.5, 0.625, 0.1667, 0.09375, 0.1667, 0.09375, 1.0, 0.0, 1.0, 0.0, 0.0, 1.0, 1.0, 1.0, 0.0, 0.0, 0.0, 0.0, 1.0, 0.09375, 0.1667, 0.09375, 1.0, 0.0, 1.0, 0.0, 0.0, 1.0, 0.0, 1.0, 0.5, 0.625, 0.5, 0.625, 0.1667, 1.0, 0.0, 0.0, 0.0, 0.3971, 0.7909, 0.3971, 0.2091, 0.6029, 0.2091, 1.0, 1.0, 1.0, 1.0, 0.0, 1.0, 0.0, 0.0, 1.0, 0.0, 0.6029, 0.7909, 0.3971, 0.7909, 0.0, 0.0, 0.0, 1.0, 1.0, 1.0, 0.6029, 0.2091, 1.0, 0.5, 1.0, 0.0, 0.0, 0.0, 0.0, 1.0, 0.09375, 1.0, 0.09375, 0.1667, 0.625, 0.1667, 0.625, 0.5, 1.0, 0.0, 0.0, 0.0, 0.0, 1.0, 0.9613, 1.0, 1.0, 0.4671, 0.0, 0.6562, 1.0, 1.0, 1.0, 0.0, 0.0, 0.3437, 0.1515, 1.0, 0.0, 0.0, 1.0, 0.0, 0.8586, 1.0, 0.0, 0.3143, 1.0, 0.0, 1.0, 1.0, 0.0, 0.6857, 0.0, 1.0, 1.0, 1.0, 1.0, 0.0, 0.0, 0.0, 0.1515, 1.0, 0.0, 0.0, 1.0, 0.0, 0.8586, 1.0, 0.1515, 1.0, 0.0, 0.0, 1.0, 0.0, 0.8586, 1.0, 0.8, 0.0, 0.0, 0.0, 0.0, 1.0, 1.0, 1.0, 1.0, 0.3333, 0.0, 0.0, 0.0, 1.0, 1.0, 1.0, 1.0, 0.0, 1.0, 1.0, 0.0, 1.0, 0.0, 0.0, 1.0, 0.0, 1.0, 0.0, 1.0, 1.0, 0.0, 1.0, 0.0, 0.0, 0.0, 0.6563, 1.0, 1.0, 1.0, 0.0, 0.0, 0.3438, 1.0, 0.0, 0.0, 0.0, 0.3971, 0.7909, 0.3971, 0.2091, 0.6029, 0.2091, 1.0, 0.0, 1.0, 1.0, 0.0, 1.0, 0.0, 0.0, 0.0, 0.0, 0.4286, 0.0, 1.0, 0.3438, 1.0, 0.6563, 0.4286, 1.0, 0.0, 1.0, 1.0, 1.0, 0.0, 1.0, 0.0, 0.0, 0.9613, 0.0, 1.0, 0.5329, 0.0, 0.0, 0.0, 1.0, 1.0, 1.0, 1.0, 0.0, 0.0, 0.6857, 1.0, 1.0, 1.0, 0.0, 0.0, 0.3143, 0.09375, 0.1667, 0.625, 0.1667, 0.625, 0.5, 1.0, 0.5, 1.0, 0.0, 0.0, 0.0, 0.0, 1.0, 0.09375, 1.0, 0.979, 0.09721, 0.9919, 0.1857, 0.9991, 0.2951, 1.0, 0.3581, 0.9981, 0.4296, 0.9722, 1.0, 0.0, 1.0, 0.1951, 0.0, 0.9316, 0.0, 0.9499, 0.01257, 0.9678, 0.05314, 0.0, 1.0, 0.0, 0.0, 1.0, 0.0, 1.0, 1.0, 0.0, 1.0, 0.0, 0.0, 1.0, 0.0, 1.0, 1.0, 1.0, 1.0, 1.0, 0.0, 0.0, 0.0, 0.0, 1.0, 1.0, 0.0, 1.0, 0.5, 0.625, 0.5, 0.625, 0.1667, 0.09375, 0.1667, 0.09375, 1.0, 0.0, 1.0, 0.0, 0.0, 0.0, 1.0, 0.0, 0.0, 1.0, 0.0, 1.0, 1.0, 0.0, 0.3143, 1.0, 0.0, 1.0, 1.0, 0.0, 0.6857, 0.0, 1.0, 0.0, 0.0, 1.0, 0.0, 1.0, 1.0, 0.0, 0.0, 0.1515, 1.0, 0.8586, 1.0, 1.0, 0.0, 0.0, 0.0, 0.0, 1.0, 1.0, 1.0, 1.0, 0.0, 0.0, 0.6857, 1.0, 1.0, 1.0, 0.0, 0.0, 0.3143, 1.0, 1.0, 0.0, 1.0, 0.0, 0.0, 1.0, 0.0, 1.0, 0.6563, 0.4286, 1.0, 0.0, 1.0, 0.0, 0.0, 0.4286, 0.0, 1.0, 0.3438, 0.0, 0.0, 0.1515, 1.0, 0.8586, 1.0, 1.0, 0.0, 1.0, 1.0, 0.0, 1.0, 0.0, 0.0, 1.0, 0.0, 0.0, 0.6562, 1.0, 1.0, 1.0, 0.0, 0.0, 0.3437, 1.0, 1.0, 1.0, 0.5329, 0.9613, 0.0, 0.0, 0.0, 0.0, 1.0, 0.6757, 1.0, 1.0, 0.84, 1.0, 0.08571, 0.8378, 0.0, 0.0, 0.0, 0.0, 1.0, 0.0, 0.0, 0.4286, 0.0, 1.0, 0.3437, 1.0, 0.6562, 0.4286, 1.0, 0.0, 1.0, 1.0, 1.0, 1.0, 0.0, 0.3971, 0.2091, 0.6029, 0.2091, 0.6029, 0.7909, 0.3971, 0.7909, 0.0, 0.0, 0.0, 1.0, 0.0, 0.0, 0.0, 1.0, 1.0, 1.0, 1.0, 0.0, 1.0, 1.0, 1.0, 0.0, 0.0, 0.0, 0.0, 1.0, 0.09375, 0.1667, 0.625, 0.1667, 0.625, 0.5, 1.0, 0.5, 1.0, 0.0, 0.0, 0.0, 0.0, 1.0, 0.09375, 1.0, 0.8185, 0.0, 0.8185, 0.1429, 0.737, 0.1429, 0.737, 0.0, 0.6333, 0.0, 0.6333, 0.1429, 0.5519, 0.1429, 0.5519, 0.0, 0.4481, 0.0, 0.4481, 0.1429, 0.3667, 0.1429, 0.3667, 0.0, 0.263, 0.0, 0.263, 0.1429, 0.2333, 0.381, 0.3963, 0.381, 0.3963, 0.6548, 0.0, 1.0, 1.0, 1.0, 0.7667, 0.6548, 0.6037, 0.6548, 0.6037, 0.381, 0.7667, 0.381, 1.0, 0.1429, 0.9148, 0.1429, 0.9148, 0.0, 1.0, 0.0, 0.0, 0.0, 0.0, 1.0, 1.0, 1.0, 1.0, 0.0, 1.0, 1.0, 0.0, 1.0, 0.0, 0.0, 0.0, 0.0, 0.0, 1.0, 1.0, 1.0, 1.0, 0.0, 1.0, 0.0, 0.0, 0.0, 0.0, 0.5306, 0.09375, 0.5306, 0.09375, 1.0, 1.0, 1.0, 1.0, 0.0, 1.0, 1.0, 0.0, 1.0, 0.0, 0.0, 0.0, 1.0, 1.0, 1.0, 1.0, 0.0, 0.0, 0.0, 0.0, 0.0, 0.0, 1.0, 1.0, 1.0, 1.0, 0.0, 0.0, 0.0, 0.0, 1.0, 1.0, 1.0, 1.0, 0.0, 0.0, 1.0, 0.6, 1.0, 1.0, 0.6562, 1.0, 0.3437, 0.6, 0.0, 0.0, 0.0, 0.0, 1.0, 1.0, 1.0, 1.0, 0.0, 0.09375, 0.0, 0.09375, 0.4694, 0.0, 0.4694, 1.0, 1.0, 0.0, 1.0, 0.0, 0.0, 1.0, 0.0, 0.0, 1.0, 0.0, 0.0, 1.0, 0.0, 1.0, 1.0, 0.0, 0.0, 0.8378, 0.0, 1.0, 0.08571, 1.0, 0.84, 0.6757, 1.0, 0.0, 1.0, 0.25, 1.0, 0.25, 0.5, 0.0, 0.0, 0.75, 0.0, 1.0, 0.5, 1.0, 1.0, 1.0, 0.0, 1.0, 1.0, 0.0343, 1.0, 0.001992, 0.4296, 0.0, 0.319, 0.008185, 0.1983, 0.02336, 0.1075, 0.04699, 0.03641, 0.0658, 0.008483, 0.08464, 0.0, 0.0, 0.0, 0.0, 1.0, 1.0, 1.0, 1.0, 0.0, 0.1515, 1.0, 0.0, 0.0, 1.0, 0.0, 0.8586, 1.0])
me_conn_molex_picoblade_1x4_53047_0410.materials.append(mat_metal_pins)
me_conn_molex_picoblade_1x4_53047_0410.materials.append(mat_plastic_case_beige)
me_conn_molex_picoblade_1x4_53047_0410.update()

# ---- objects
ob_conn_molex_picoblade_1x4_53047_0410 = bpy.data.objects.new('Conn_Molex_PicoBlade_1x4_53047-0410', me_conn_molex_picoblade_1x4_53047_0410)

# ---- transforms, parenting, visibility, modifiers, constraints
ob_conn_molex_picoblade_1x4_53047_0410.location = (0.0, 0.0, 0.0)
_m = ob_conn_molex_picoblade_1x4_53047_0410.modifiers.new('Bevel', 'BEVEL')
_m.width = 0.003
_m.width_pct = 0.003
_m.segments = 3

# ---- collection membership
col_conn_molex_picoblade_1x4_53047_0410.objects.link(ob_conn_molex_picoblade_1x4_53047_0410)

# ---- scene / render settings (as saved in the file)
scene.frame_start = 1; scene.frame_end = 250; scene.frame_set(1)
scene.render.engine = 'BLENDER_EEVEE_NEXT'
scene.cycles.sampling_pattern = 'TABULATED_SOBOL'
scene.eevee.ray_tracing_options.trace_max_roughness = 0.0
bpy.context.view_layer.update()

# ---- added for rendering (the .blend has no active camera and no usable light): camera, sun
cam_auto = bpy.data.cameras.new('AutoCamera')
cam_auto.lens = 50.0
cam_auto.sensor_width = 36.0
cam_auto.clip_end = 1000.0
ob_auto_camera = bpy.data.objects.new('AutoCamera', cam_auto)
scene.collection.objects.link(ob_auto_camera)
ob_auto_camera.location = (11.0367, -11.4441, 8.27937)
ob_auto_camera.rotation_euler = (1.09748, -7.21219e-08, 0.694738)
scene.camera = ob_auto_camera
light_auto_sun = bpy.data.lights.new('AutoSun', 'SUN')
light_auto_sun.energy = 3.0
light_auto_sun.angle = 0.0523599
ob_auto_sun = bpy.data.objects.new('AutoSun', light_auto_sun)
scene.collection.objects.link(ob_auto_sun)
ob_auto_sun.rotation_euler = (0.872665, 0.174533, 0.523599)
bpy.context.view_layer.update()

